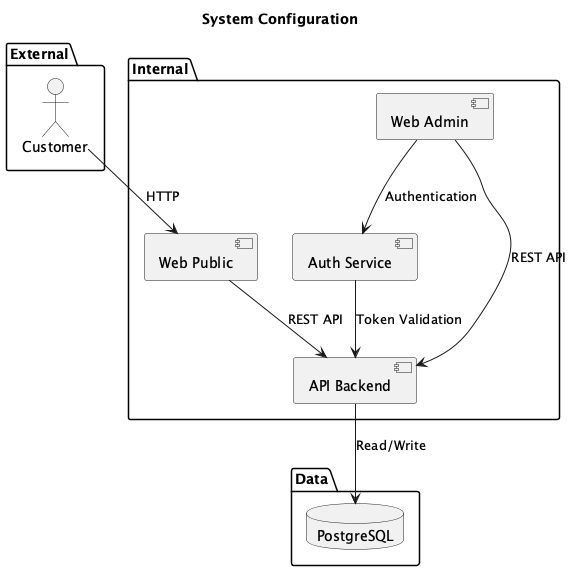

The diagram above was rendered by PlantUML. Its source (embedded in the PNG):
@startuml
title System Configuration
' Auto-generated at: 2025-10-08T08:33:50.616494
' System Configuration Diagram (component)
hide stereotype

package "External" {
actor "Customer" as Customer
}

package "Internal" {
component "Web Public" as WebPublic
component "Web Admin" as WebAdmin
component "Auth Service" as AuthService
component "API Backend" as APIServer
}

package "Data" {
database "PostgreSQL" as Database
}

Customer --> WebPublic : HTTP
WebPublic --> APIServer : REST API
WebAdmin --> AuthService : Authentication
WebAdmin --> APIServer : REST API
AuthService --> APIServer : Token Validation
APIServer --> Database : Read/Write
@enduml